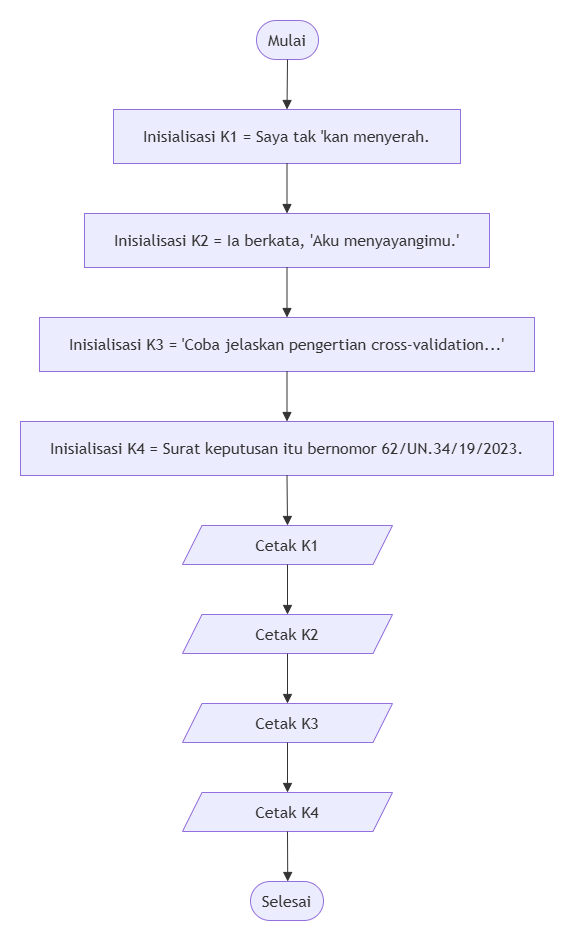

The diagram above was exported from draw.io. Its source (the exported page's mxGraphModel, read from the mxfile embedded in the PNG):
<mxGraphModel dx="815" dy="475" grid="1" gridSize="10" guides="1" tooltips="1" connect="1" arrows="1" fold="1" page="1" pageScale="1" pageWidth="827" pageHeight="1169" math="0" shadow="0">
  <root>
    <mxCell id="0" />
    <mxCell id="1" parent="0" />
    <UserObject label="" mermaidData="{&#10;  &quot;data&quot;: &quot;flowchart TD\n    Start([Mulai]) --&gt; AssignK1[\&quot;Inisialisasi K1 = Saya tak 'kan menyerah.\&quot;]\n    AssignK1 --&gt; AssignK2[\&quot;Inisialisasi K2 = Ia berkata, 'Aku menyayangimu.'\&quot;]\n    AssignK2 --&gt; AssignK3[\&quot;Inisialisasi K3 = 'Coba jelaskan pengertian cross-validation...'\&quot;]\n    AssignK3 --&gt; AssignK4[\&quot;Inisialisasi K4 = Surat keputusan itu bernomor 62/UN.34/19/2023.\&quot;]\n    \n    AssignK4 --&gt; OutK1[/Cetak K1 &amp; Baris Baru/]\n    OutK1 --&gt; OutK2[/Cetak K2 &amp; Baris Baru/]\n    OutK2 --&gt; OutK3[/Cetak K3 &amp; Baris Baru/]\n    OutK3 --&gt; OutK4[/Cetak K4 &amp; Baris Baru/]\n    \n    OutK4 --&gt; End([Selesai])&quot;,&#10;  &quot;config&quot;: null&#10;}" id="oovuZHOy5faVvExT2rdc-48">
      <mxCell connectable="0" parent="1" style="group;transparentBounds=1;editIcon=1;lockedGroup=0;groupPadding=20;" vertex="1">
        <mxGeometry as="geometry" />
      </mxCell>
    </UserObject>
    <UserObject label="Mulai" mermaidId="n:Start" mermaidBaseStyle="html=1;rounded=1;whiteSpace=wrap;arcSize=50;strokeWidth=1;fillColor=light-dark(#ECECFF,#1f2020);strokeColor=light-dark(#9370DB,#cccccc);fontColor=light-dark(#333333,#cccccc);fontFamily=Trebuchet MS,Verdana,Arial,sans-serif;fontSize=16;" mermaidBaseValue="Mulai" id="oovuZHOy5faVvExT2rdc-49">
      <mxCell parent="oovuZHOy5faVvExT2rdc-48" style="html=1;rounded=1;whiteSpace=wrap;arcSize=50;strokeWidth=1;fillColor=light-dark(#ECECFF,#1f2020);strokeColor=light-dark(#9370DB,#cccccc);fontColor=light-dark(#333333,#cccccc);fontFamily=Trebuchet MS,Verdana,Arial,sans-serif;fontSize=16;" vertex="1">
        <mxGeometry height="39" width="62" x="276" y="220" as="geometry" />
      </mxCell>
    </UserObject>
    <UserObject label="Inisialisasi K1 = Saya tak 'kan menyerah." mermaidId="n:AssignK1" mermaidBaseStyle="html=1;whiteSpace=wrap;strokeWidth=1;fillColor=light-dark(#ECECFF,#1f2020);strokeColor=light-dark(#9370DB,#cccccc);fontColor=light-dark(#333333,#cccccc);fontFamily=Trebuchet MS,Verdana,Arial,sans-serif;fontSize=16;" mermaidBaseValue="Inisialisasi K1 = Saya tak 'kan menyerah." id="oovuZHOy5faVvExT2rdc-50">
      <mxCell parent="oovuZHOy5faVvExT2rdc-48" style="html=1;whiteSpace=wrap;strokeWidth=1;fillColor=light-dark(#ECECFF,#1f2020);strokeColor=light-dark(#9370DB,#cccccc);fontColor=light-dark(#333333,#cccccc);fontFamily=Trebuchet MS,Verdana,Arial,sans-serif;fontSize=16;" vertex="1">
        <mxGeometry height="54" width="347" x="133" y="309" as="geometry" />
      </mxCell>
    </UserObject>
    <UserObject label="Inisialisasi K2 = Ia berkata, 'Aku menyayangimu.'" mermaidId="n:AssignK2" mermaidBaseStyle="html=1;whiteSpace=wrap;strokeWidth=1;fillColor=light-dark(#ECECFF,#1f2020);strokeColor=light-dark(#9370DB,#cccccc);fontColor=light-dark(#333333,#cccccc);fontFamily=Trebuchet MS,Verdana,Arial,sans-serif;fontSize=16;" mermaidBaseValue="Inisialisasi K2 = Ia berkata, 'Aku menyayangimu.'" id="oovuZHOy5faVvExT2rdc-51">
      <mxCell parent="oovuZHOy5faVvExT2rdc-48" style="html=1;whiteSpace=wrap;strokeWidth=1;fillColor=light-dark(#ECECFF,#1f2020);strokeColor=light-dark(#9370DB,#cccccc);fontColor=light-dark(#333333,#cccccc);fontFamily=Trebuchet MS,Verdana,Arial,sans-serif;fontSize=16;" vertex="1">
        <mxGeometry height="54" width="405" x="104" y="413" as="geometry" />
      </mxCell>
    </UserObject>
    <UserObject label="Inisialisasi K3 = 'Coba jelaskan pengertian cross-validation...'" mermaidId="n:AssignK3" mermaidBaseStyle="html=1;whiteSpace=wrap;strokeWidth=1;fillColor=light-dark(#ECECFF,#1f2020);strokeColor=light-dark(#9370DB,#cccccc);fontColor=light-dark(#333333,#cccccc);fontFamily=Trebuchet MS,Verdana,Arial,sans-serif;fontSize=16;" mermaidBaseValue="Inisialisasi K3 = 'Coba jelaskan pengertian cross-validation...'" id="oovuZHOy5faVvExT2rdc-52">
      <mxCell parent="oovuZHOy5faVvExT2rdc-48" style="html=1;whiteSpace=wrap;strokeWidth=1;fillColor=light-dark(#ECECFF,#1f2020);strokeColor=light-dark(#9370DB,#cccccc);fontColor=light-dark(#333333,#cccccc);fontFamily=Trebuchet MS,Verdana,Arial,sans-serif;fontSize=16;" vertex="1">
        <mxGeometry height="54" width="495" x="59" y="517" as="geometry" />
      </mxCell>
    </UserObject>
    <UserObject label="Inisialisasi K4 = Surat keputusan itu bernomor 62/UN.34/19/2023." mermaidId="n:AssignK4" mermaidBaseStyle="html=1;whiteSpace=wrap;strokeWidth=1;fillColor=light-dark(#ECECFF,#1f2020);strokeColor=light-dark(#9370DB,#cccccc);fontColor=light-dark(#333333,#cccccc);fontFamily=Trebuchet MS,Verdana,Arial,sans-serif;fontSize=16;" mermaidBaseValue="Inisialisasi K4 = Surat keputusan itu bernomor 62/UN.34/19/2023." id="oovuZHOy5faVvExT2rdc-53">
      <mxCell parent="oovuZHOy5faVvExT2rdc-48" style="html=1;whiteSpace=wrap;strokeWidth=1;fillColor=light-dark(#ECECFF,#1f2020);strokeColor=light-dark(#9370DB,#cccccc);fontColor=light-dark(#333333,#cccccc);fontFamily=Trebuchet MS,Verdana,Arial,sans-serif;fontSize=16;" vertex="1">
        <mxGeometry height="54" width="533" x="40" y="621" as="geometry" />
      </mxCell>
    </UserObject>
    <UserObject label="Cetak K1" mermaidId="n:OutK1" mermaidBaseStyle="html=1;shape=parallelogram;perimeter=parallelogramPerimeter;fixedSize=1;size=19.5;strokeWidth=1;whiteSpace=wrap;fillColor=light-dark(#ECECFF,#1f2020);strokeColor=light-dark(#9370DB,#cccccc);fontColor=light-dark(#333333,#cccccc);fontFamily=Trebuchet MS,Verdana,Arial,sans-serif;fontSize=16;" mermaidBaseValue="Cetak K1 &amp; Baris Baru" id="oovuZHOy5faVvExT2rdc-54">
      <mxCell parent="oovuZHOy5faVvExT2rdc-48" style="html=1;shape=parallelogram;perimeter=parallelogramPerimeter;fixedSize=1;size=19.5;strokeWidth=1;whiteSpace=wrap;fillColor=light-dark(#ECECFF,#1f2020);strokeColor=light-dark(#9370DB,#cccccc);fontColor=light-dark(#333333,#cccccc);fontFamily=Trebuchet MS,Verdana,Arial,sans-serif;fontSize=16;" vertex="1">
        <mxGeometry height="39" width="210" x="202" y="725" as="geometry" />
      </mxCell>
    </UserObject>
    <UserObject label="Cetak K2" mermaidId="n:OutK2" mermaidBaseStyle="html=1;shape=parallelogram;perimeter=parallelogramPerimeter;fixedSize=1;size=19.5;strokeWidth=1;whiteSpace=wrap;fillColor=light-dark(#ECECFF,#1f2020);strokeColor=light-dark(#9370DB,#cccccc);fontColor=light-dark(#333333,#cccccc);fontFamily=Trebuchet MS,Verdana,Arial,sans-serif;fontSize=16;" mermaidBaseValue="Cetak K2 &amp; Baris Baru" id="oovuZHOy5faVvExT2rdc-55">
      <mxCell parent="oovuZHOy5faVvExT2rdc-48" style="html=1;shape=parallelogram;perimeter=parallelogramPerimeter;fixedSize=1;size=19.5;strokeWidth=1;whiteSpace=wrap;fillColor=light-dark(#ECECFF,#1f2020);strokeColor=light-dark(#9370DB,#cccccc);fontColor=light-dark(#333333,#cccccc);fontFamily=Trebuchet MS,Verdana,Arial,sans-serif;fontSize=16;" vertex="1">
        <mxGeometry height="39" width="210" x="202" y="814" as="geometry" />
      </mxCell>
    </UserObject>
    <UserObject label="Cetak K3" mermaidId="n:OutK3" mermaidBaseStyle="html=1;shape=parallelogram;perimeter=parallelogramPerimeter;fixedSize=1;size=19.5;strokeWidth=1;whiteSpace=wrap;fillColor=light-dark(#ECECFF,#1f2020);strokeColor=light-dark(#9370DB,#cccccc);fontColor=light-dark(#333333,#cccccc);fontFamily=Trebuchet MS,Verdana,Arial,sans-serif;fontSize=16;" mermaidBaseValue="Cetak K3 &amp; Baris Baru" id="oovuZHOy5faVvExT2rdc-56">
      <mxCell parent="oovuZHOy5faVvExT2rdc-48" style="html=1;shape=parallelogram;perimeter=parallelogramPerimeter;fixedSize=1;size=19.5;strokeWidth=1;whiteSpace=wrap;fillColor=light-dark(#ECECFF,#1f2020);strokeColor=light-dark(#9370DB,#cccccc);fontColor=light-dark(#333333,#cccccc);fontFamily=Trebuchet MS,Verdana,Arial,sans-serif;fontSize=16;" vertex="1">
        <mxGeometry height="39" width="210" x="202" y="903" as="geometry" />
      </mxCell>
    </UserObject>
    <UserObject label="Cetak K4" mermaidId="n:OutK4" mermaidBaseStyle="html=1;shape=parallelogram;perimeter=parallelogramPerimeter;fixedSize=1;size=19.5;strokeWidth=1;whiteSpace=wrap;fillColor=light-dark(#ECECFF,#1f2020);strokeColor=light-dark(#9370DB,#cccccc);fontColor=light-dark(#333333,#cccccc);fontFamily=Trebuchet MS,Verdana,Arial,sans-serif;fontSize=16;" mermaidBaseValue="Cetak K4 &amp; Baris Baru" id="oovuZHOy5faVvExT2rdc-57">
      <mxCell parent="oovuZHOy5faVvExT2rdc-48" style="html=1;shape=parallelogram;perimeter=parallelogramPerimeter;fixedSize=1;size=19.5;strokeWidth=1;whiteSpace=wrap;fillColor=light-dark(#ECECFF,#1f2020);strokeColor=light-dark(#9370DB,#cccccc);fontColor=light-dark(#333333,#cccccc);fontFamily=Trebuchet MS,Verdana,Arial,sans-serif;fontSize=16;" vertex="1">
        <mxGeometry height="39" width="210" x="202" y="992" as="geometry" />
      </mxCell>
    </UserObject>
    <UserObject label="Selesai" mermaidId="n:End" mermaidBaseStyle="html=1;rounded=1;whiteSpace=wrap;arcSize=50;strokeWidth=1;fillColor=light-dark(#ECECFF,#1f2020);strokeColor=light-dark(#9370DB,#cccccc);fontColor=light-dark(#333333,#cccccc);fontFamily=Trebuchet MS,Verdana,Arial,sans-serif;fontSize=16;" mermaidBaseValue="Selesai" id="oovuZHOy5faVvExT2rdc-58">
      <mxCell parent="oovuZHOy5faVvExT2rdc-48" style="html=1;rounded=1;whiteSpace=wrap;arcSize=50;strokeWidth=1;fillColor=light-dark(#ECECFF,#1f2020);strokeColor=light-dark(#9370DB,#cccccc);fontColor=light-dark(#333333,#cccccc);fontFamily=Trebuchet MS,Verdana,Arial,sans-serif;fontSize=16;" vertex="1">
        <mxGeometry height="39" width="73" x="270" y="1081" as="geometry" />
      </mxCell>
    </UserObject>
    <UserObject label="" mermaidId="e:Start-&gt;AssignK1#0" mermaidBaseStyle="curved=1;startArrow=none;endArrow=block;endSize=7;strokeColor=light-dark(#333333,#cccccc);exitX=0.5;exitY=1;entryX=0.5;entryY=0;" mermaidBaseValue="" id="oovuZHOy5faVvExT2rdc-59">
      <mxCell edge="1" parent="oovuZHOy5faVvExT2rdc-48" source="oovuZHOy5faVvExT2rdc-49" style="curved=1;startArrow=none;endArrow=block;endSize=7;strokeColor=light-dark(#333333,#cccccc);exitX=0.5;exitY=1;entryX=0.5;entryY=0;rounded=0;" target="oovuZHOy5faVvExT2rdc-50">
        <mxGeometry relative="1" as="geometry">
          <Array as="points" />
        </mxGeometry>
      </mxCell>
    </UserObject>
    <UserObject label="" mermaidId="e:AssignK1-&gt;AssignK2#0" mermaidBaseStyle="curved=1;startArrow=none;endArrow=block;endSize=7;strokeColor=light-dark(#333333,#cccccc);exitX=0.5;exitY=1;entryX=0.5;entryY=0;" mermaidBaseValue="" id="oovuZHOy5faVvExT2rdc-60">
      <mxCell edge="1" parent="oovuZHOy5faVvExT2rdc-48" source="oovuZHOy5faVvExT2rdc-50" style="curved=1;startArrow=none;endArrow=block;endSize=7;strokeColor=light-dark(#333333,#cccccc);exitX=0.5;exitY=1;entryX=0.5;entryY=0;rounded=0;" target="oovuZHOy5faVvExT2rdc-51">
        <mxGeometry relative="1" as="geometry">
          <Array as="points" />
        </mxGeometry>
      </mxCell>
    </UserObject>
    <UserObject label="" mermaidId="e:AssignK2-&gt;AssignK3#0" mermaidBaseStyle="curved=1;startArrow=none;endArrow=block;endSize=7;strokeColor=light-dark(#333333,#cccccc);exitX=0.5;exitY=1;entryX=0.5;entryY=0;" mermaidBaseValue="" id="oovuZHOy5faVvExT2rdc-61">
      <mxCell edge="1" parent="oovuZHOy5faVvExT2rdc-48" source="oovuZHOy5faVvExT2rdc-51" style="curved=1;startArrow=none;endArrow=block;endSize=7;strokeColor=light-dark(#333333,#cccccc);exitX=0.5;exitY=1;entryX=0.5;entryY=0;rounded=0;" target="oovuZHOy5faVvExT2rdc-52">
        <mxGeometry relative="1" as="geometry">
          <Array as="points" />
        </mxGeometry>
      </mxCell>
    </UserObject>
    <UserObject label="" mermaidId="e:AssignK3-&gt;AssignK4#0" mermaidBaseStyle="curved=1;startArrow=none;endArrow=block;endSize=7;strokeColor=light-dark(#333333,#cccccc);exitX=0.5;exitY=1;entryX=0.5;entryY=0;" mermaidBaseValue="" id="oovuZHOy5faVvExT2rdc-62">
      <mxCell edge="1" parent="oovuZHOy5faVvExT2rdc-48" source="oovuZHOy5faVvExT2rdc-52" style="curved=1;startArrow=none;endArrow=block;endSize=7;strokeColor=light-dark(#333333,#cccccc);exitX=0.5;exitY=1;entryX=0.5;entryY=0;rounded=0;" target="oovuZHOy5faVvExT2rdc-53">
        <mxGeometry relative="1" as="geometry">
          <Array as="points" />
        </mxGeometry>
      </mxCell>
    </UserObject>
    <UserObject label="" mermaidId="e:AssignK4-&gt;OutK1#0" mermaidBaseStyle="curved=1;startArrow=none;endArrow=block;endSize=7;strokeColor=light-dark(#333333,#cccccc);exitX=0.5;exitY=1;entryX=0.5;entryY=0;" mermaidBaseValue="" id="oovuZHOy5faVvExT2rdc-63">
      <mxCell edge="1" parent="oovuZHOy5faVvExT2rdc-48" source="oovuZHOy5faVvExT2rdc-53" style="curved=1;startArrow=none;endArrow=block;endSize=7;strokeColor=light-dark(#333333,#cccccc);exitX=0.5;exitY=1;entryX=0.5;entryY=0;rounded=0;" target="oovuZHOy5faVvExT2rdc-54">
        <mxGeometry relative="1" as="geometry">
          <Array as="points" />
        </mxGeometry>
      </mxCell>
    </UserObject>
    <UserObject label="" mermaidId="e:OutK1-&gt;OutK2#0" mermaidBaseStyle="curved=1;startArrow=none;endArrow=block;endSize=7;strokeColor=light-dark(#333333,#cccccc);exitX=0.5;exitY=1;entryX=0.5;entryY=0;" mermaidBaseValue="" id="oovuZHOy5faVvExT2rdc-64">
      <mxCell edge="1" parent="oovuZHOy5faVvExT2rdc-48" source="oovuZHOy5faVvExT2rdc-54" style="curved=1;startArrow=none;endArrow=block;endSize=7;strokeColor=light-dark(#333333,#cccccc);exitX=0.5;exitY=1;entryX=0.5;entryY=0;rounded=0;" target="oovuZHOy5faVvExT2rdc-55">
        <mxGeometry relative="1" as="geometry">
          <Array as="points" />
        </mxGeometry>
      </mxCell>
    </UserObject>
    <UserObject label="" mermaidId="e:OutK2-&gt;OutK3#0" mermaidBaseStyle="curved=1;startArrow=none;endArrow=block;endSize=7;strokeColor=light-dark(#333333,#cccccc);exitX=0.5;exitY=1;entryX=0.5;entryY=0;" mermaidBaseValue="" id="oovuZHOy5faVvExT2rdc-65">
      <mxCell edge="1" parent="oovuZHOy5faVvExT2rdc-48" source="oovuZHOy5faVvExT2rdc-55" style="curved=1;startArrow=none;endArrow=block;endSize=7;strokeColor=light-dark(#333333,#cccccc);exitX=0.5;exitY=1;entryX=0.5;entryY=0;rounded=0;" target="oovuZHOy5faVvExT2rdc-56">
        <mxGeometry relative="1" as="geometry">
          <Array as="points" />
        </mxGeometry>
      </mxCell>
    </UserObject>
    <UserObject label="" mermaidId="e:OutK3-&gt;OutK4#0" mermaidBaseStyle="curved=1;startArrow=none;endArrow=block;endSize=7;strokeColor=light-dark(#333333,#cccccc);exitX=0.5;exitY=1;entryX=0.5;entryY=0;" mermaidBaseValue="" id="oovuZHOy5faVvExT2rdc-66">
      <mxCell edge="1" parent="oovuZHOy5faVvExT2rdc-48" source="oovuZHOy5faVvExT2rdc-56" style="curved=1;startArrow=none;endArrow=block;endSize=7;strokeColor=light-dark(#333333,#cccccc);exitX=0.5;exitY=1;entryX=0.5;entryY=0;rounded=0;" target="oovuZHOy5faVvExT2rdc-57">
        <mxGeometry relative="1" as="geometry">
          <Array as="points" />
        </mxGeometry>
      </mxCell>
    </UserObject>
    <UserObject label="" mermaidId="e:OutK4-&gt;End#0" mermaidBaseStyle="curved=1;startArrow=none;endArrow=block;endSize=7;strokeColor=light-dark(#333333,#cccccc);exitX=0.5;exitY=1;entryX=0.51;entryY=0;" mermaidBaseValue="" id="oovuZHOy5faVvExT2rdc-67">
      <mxCell edge="1" parent="oovuZHOy5faVvExT2rdc-48" source="oovuZHOy5faVvExT2rdc-57" style="curved=1;startArrow=none;endArrow=block;endSize=7;strokeColor=light-dark(#333333,#cccccc);exitX=0.5;exitY=1;entryX=0.51;entryY=0;rounded=0;" target="oovuZHOy5faVvExT2rdc-58">
        <mxGeometry relative="1" as="geometry">
          <Array as="points" />
        </mxGeometry>
      </mxCell>
    </UserObject>
  </root>
</mxGraphModel>